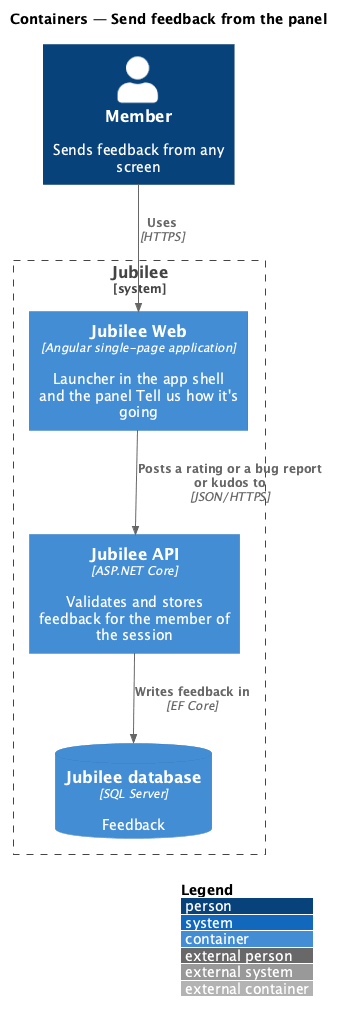

The diagram above was rendered by PlantUML. Its source (embedded in the PNG):
@startuml
!include <C4/C4_Container>
LAYOUT_WITH_LEGEND()
title Containers — Send feedback from the panel

Person(member, "Member", "Sends feedback from any screen")
System_Boundary(jubilee, "Jubilee") {
  Container(web, "Jubilee Web", "Angular single-page application", "Launcher in the app shell and the panel Tell us how it's going")
  Container(api, "Jubilee API", "ASP.NET Core", "Validates and stores feedback for the member of the session")
  ContainerDb(db, "Jubilee database", "SQL Server", "Feedback")
}
Rel(member, web, "Uses", "HTTPS")
Rel(web, api, "Posts a rating or a bug report or kudos to", "JSON/HTTPS")
Rel(api, db, "Writes feedback in", "EF Core")
@enduml